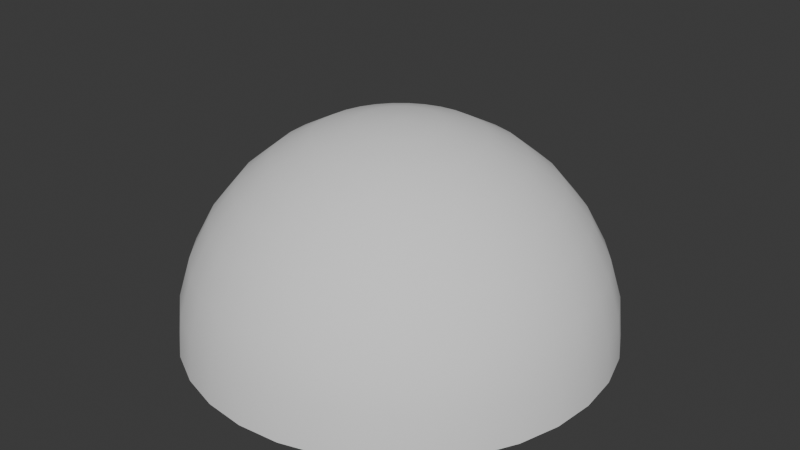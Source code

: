 # Source: untitled.blend  (saved by Blender 4.0.36; exported with 4.5.12 LTS)
import bpy
from mathutils import Matrix  # noqa: F401  (used for matrix-valued properties, if any)

bpy.ops.wm.read_factory_settings(use_empty=True)
scene = bpy.context.scene
scene.name = 'Scene'

# ---- collections
col_collection = bpy.data.collections.new('Collection'); scene.collection.children.link(col_collection)

# ---- world
world_world = bpy.data.worlds.new('World'); scene.world = world_world
world_world.use_nodes = True; world_world.node_tree.nodes.clear()
_N = world_world.node_tree.nodes; _L = world_world.node_tree.links
n0 = _N.new('ShaderNodeOutputWorld'); n0.name = 'World Output'; n0.location = (300, 300)
n1 = _N.new('ShaderNodeBackground'); n1.name = 'Background'; n1.location = (10, 300)
n1.inputs[0].default_value = (0.05088, 0.05088, 0.05088, 1.0)
_L.new(n1.outputs[0], n0.inputs[0])
n0.is_active_output = True
world_world.color = (0.05088, 0.05088, 0.05088)
world_world.use_sun_shadow = False
world_world.sun_shadow_jitter_overblur = 0.0

# ---- meshes
me_sphere = bpy.data.meshes.new('Sphere')
me_sphere.from_pydata([(0.0, 0.5556, 0.8315), (0.0, 0.8315, 0.5556), (0.0, 0.9808, 0.1951), (0.0, 1.0, 0.0), (0.03806, 0.1913, 0.9808), (0.07466, 0.3753, 0.9239), (0.1084, 0.5449, 0.8315), (0.1379, 0.6935, 0.7071), (0.1622, 0.8155, 0.5556), (0.1802, 0.9061, 0.3827), (0.1913, 0.9619, 0.1951), (0.1951, 0.9808, 0.0), (0.07466, 0.1802, 0.9808), (0.1464, 0.3536, 0.9239), (0.2126, 0.5133, 0.8315), (0.2706, 0.6533, 0.7071), (0.3182, 0.7682, 0.5556), (0.3536, 0.8536, 0.3827), (0.3753, 0.9061, 0.1951), (0.3827, 0.9239, 0.0), (0.1084, 0.1622, 0.9808), (0.2126, 0.3182, 0.9239), (0.3087, 0.4619, 0.8315), (0.3928, 0.5879, 0.7071), (0.4619, 0.6913, 0.5556), (0.5133, 0.7682, 0.3827), (0.5449, 0.8155, 0.1951), (0.5556, 0.8315, 0.0), (0.1379, 0.1379, 0.9808), (0.2706, 0.2706, 0.9239), (0.3928, 0.3928, 0.8315), (0.5, 0.5, 0.7071), (0.5879, 0.5879, 0.5556), (0.6533, 0.6533, 0.3827), (0.6935, 0.6935, 0.1951), (0.7071, 0.7071, 0.0), (0.1622, 0.1084, 0.9808), (0.3182, 0.2126, 0.9239), (0.4619, 0.3087, 0.8315), (0.5879, 0.3928, 0.7071), (0.6913, 0.4619, 0.5556), (0.7682, 0.5133, 0.3827), (0.8155, 0.5449, 0.1951), (0.8315, 0.5556, 0.0), (0.0, 0.0, 1.0), (0.1802, 0.07466, 0.9808), (0.3536, 0.1464, 0.9239), (0.5133, 0.2126, 0.8315), (0.6533, 0.2706, 0.7071), (0.7682, 0.3182, 0.5556), (0.8536, 0.3536, 0.3827), (0.9061, 0.3753, 0.1951), (0.9239, 0.3827, 0.0), (0.1913, 0.03806, 0.9808), (0.3753, 0.07466, 0.9239), (0.5449, 0.1084, 0.8315), (0.6935, 0.1379, 0.7071), (0.8155, 0.1622, 0.5556), (0.9061, 0.1802, 0.3827), (0.9619, 0.1913, 0.1951), (0.9808, 0.1951, 0.0), (0.1951, -1.118e-08, 0.9808), (0.3827, -2.235e-08, 0.9239), (0.5556, -5.215e-08, 0.8315), (0.7071, 1.49e-08, 0.7071), (0.8315, -8.941e-08, 0.5556), (0.9239, 4.47e-08, 0.3827), (0.9808, -8.941e-08, 0.1951), (1.0, -1.639e-07, 0.0), (0.1913, -0.03806, 0.9808), (0.3753, -0.07466, 0.9239), (0.5449, -0.1084, 0.8315), (0.6935, -0.1379, 0.7071), (0.8155, -0.1622, 0.5556), (0.9061, -0.1802, 0.3827), (0.9619, -0.1913, 0.1951), (0.9808, -0.1951, 0.0), (0.1802, -0.07466, 0.9808), (0.3536, -0.1464, 0.9239), (0.5133, -0.2126, 0.8315), (0.6533, -0.2706, 0.7071), (0.7682, -0.3182, 0.5556), (0.8536, -0.3536, 0.3827), (0.9061, -0.3753, 0.1951), (0.9239, -0.3827, 0.0), (0.1622, -0.1084, 0.9808), (0.3182, -0.2126, 0.9239), (0.4619, -0.3087, 0.8315), (0.5879, -0.3928, 0.7071), (0.6913, -0.4619, 0.5556), (0.7682, -0.5133, 0.3827), (0.8155, -0.5449, 0.1951), (0.8315, -0.5556, 0.0), (0.1379, -0.1379, 0.9808), (0.2706, -0.2706, 0.9239), (0.3928, -0.3928, 0.8315), (0.5, -0.5, 0.7071), (0.5879, -0.5879, 0.5556), (0.6533, -0.6533, 0.3827), (0.6935, -0.6935, 0.1951), (0.7071, -0.7071, 0.0), (0.1084, -0.1622, 0.9808), (0.2126, -0.3182, 0.9239), (0.3087, -0.4619, 0.8315), (0.3928, -0.5879, 0.7071), (0.4619, -0.6913, 0.5556), (0.5133, -0.7682, 0.3827), (0.5449, -0.8155, 0.1951), (0.5556, -0.8315, 0.0), (0.07466, -0.1802, 0.9808), (0.1464, -0.3536, 0.9239), (0.2126, -0.5133, 0.8315), (0.2706, -0.6533, 0.7071), (0.3182, -0.7682, 0.5556), (0.3536, -0.8536, 0.3827), (0.3753, -0.9061, 0.1951), (0.3827, -0.9239, 0.0), (0.03806, -0.1913, 0.9808), (0.07466, -0.3753, 0.9239), (0.1084, -0.5449, 0.8315), (0.1379, -0.6935, 0.7071), (0.1622, -0.8155, 0.5556), (0.1802, -0.9061, 0.3827), (0.1913, -0.9619, 0.1951), (0.1951, -0.9808, 0.0), (-7.451e-09, -0.1951, 0.9808), (-5.215e-08, -0.3827, 0.9239), (-9.686e-08, -0.5556, 0.8315), (-1.49e-08, -0.7071, 0.7071), (-1.043e-07, -0.8315, 0.5556), (2.98e-08, -0.9239, 0.3827), (-1.341e-07, -0.9808, 0.1951), (-3.278e-07, -1.0, 0.0), (-0.03806, -0.1913, 0.9808), (-0.07466, -0.3753, 0.9239), (-0.1084, -0.5449, 0.8315), (-0.1379, -0.6935, 0.7071), (-0.1622, -0.8155, 0.5556), (-0.1802, -0.9061, 0.3827), (-0.1913, -0.9619, 0.1951), (-0.1951, -0.9808, 0.0), (-0.07466, -0.1802, 0.9808), (-0.1464, -0.3536, 0.9239), (-0.2126, -0.5133, 0.8315), (-0.2706, -0.6533, 0.7071), (-0.3182, -0.7682, 0.5556), (-0.3536, -0.8536, 0.3827), (-0.3753, -0.9061, 0.1951), (-0.3827, -0.9239, 0.0), (-0.1084, -0.1622, 0.9808), (-0.2126, -0.3182, 0.9239), (-0.3087, -0.4619, 0.8315), (-0.3928, -0.5879, 0.7071), (-0.4619, -0.6913, 0.5556), (-0.5133, -0.7682, 0.3827), (-0.5449, -0.8155, 0.1951), (-0.5556, -0.8315, 0.0), (-0.1379, -0.1379, 0.9808), (-0.2706, -0.2706, 0.9239), (-0.3928, -0.3928, 0.8315), (-0.5, -0.5, 0.7071), (-0.5879, -0.5879, 0.5556), (-0.6533, -0.6533, 0.3827), (-0.6935, -0.6935, 0.1951), (-0.7071, -0.7071, 0.0), (-0.1622, -0.1084, 0.9808), (-0.3182, -0.2126, 0.9239), (-0.4619, -0.3087, 0.8315), (-0.5879, -0.3928, 0.7071), (-0.6913, -0.4619, 0.5556), (-0.7682, -0.5133, 0.3827), (-0.8155, -0.5449, 0.1951), (-0.8315, -0.5556, 0.0), (-0.1802, -0.07466, 0.9808), (-0.3536, -0.1464, 0.9239), (-0.5133, -0.2126, 0.8315), (-0.6533, -0.2706, 0.7071), (-0.7682, -0.3182, 0.5556), (-0.8536, -0.3536, 0.3827), (-0.9061, -0.3753, 0.1951), (-0.9239, -0.3827, 0.0), (-0.1913, -0.03806, 0.9808), (-0.3753, -0.07466, 0.9239), (-0.5449, -0.1084, 0.8315), (-0.6935, -0.1379, 0.7071), (-0.8155, -0.1622, 0.5556), (-0.9061, -0.1802, 0.3827), (-0.9619, -0.1913, 0.1951), (-0.9808, -0.1951, 0.0), (-0.1951, 1.863e-08, 0.9808), (-0.3827, 5.215e-08, 0.9239), (-0.5556, 1.49e-07, 0.8315), (-0.7071, 2.98e-08, 0.7071), (-0.8315, 1.639e-07, 0.5556), (-0.9239, 1.49e-08, 0.3827), (-0.9808, 2.682e-07, 0.1951), (-1.0, 4.47e-07, 0.0), (-0.1913, 0.03806, 0.9808), (-0.3753, 0.07466, 0.9239), (-0.5449, 0.1084, 0.8315), (-0.6935, 0.1379, 0.7071), (-0.8155, 0.1622, 0.5556), (-0.9061, 0.1802, 0.3827), (-0.9619, 0.1913, 0.1951), (-0.9808, 0.1951, 0.0), (-0.1802, 0.07466, 0.9808), (-0.3536, 0.1464, 0.9239), (-0.5133, 0.2126, 0.8315), (-0.6533, 0.2706, 0.7071), (-0.7682, 0.3182, 0.5556), (-0.8536, 0.3536, 0.3827), (-0.9061, 0.3753, 0.1951), (-0.9239, 0.3827, 0.0), (-0.1622, 0.1084, 0.9808), (-0.3182, 0.2126, 0.9239), (-0.4619, 0.3087, 0.8315), (-0.5879, 0.3928, 0.7071), (-0.6913, 0.4619, 0.5556), (-0.7682, 0.5133, 0.3827), (-0.8155, 0.5449, 0.1951), (-0.8315, 0.5556, 0.0), (-0.1379, 0.1379, 0.9808), (-0.2706, 0.2706, 0.9239), (-0.3928, 0.3928, 0.8315), (-0.5, 0.5, 0.7071), (-0.5879, 0.5879, 0.5556), (-0.6533, 0.6533, 0.3827), (-0.6935, 0.6935, 0.1951), (-0.7071, 0.7071, 0.0), (-0.1084, 0.1622, 0.9808), (-0.2126, 0.3182, 0.9239), (-0.3087, 0.4619, 0.8315), (-0.3928, 0.5879, 0.7071), (-0.4619, 0.6913, 0.5556), (-0.5133, 0.7682, 0.3827), (-0.5449, 0.8155, 0.1951), (-0.5556, 0.8315, 0.0), (-0.07466, 0.1802, 0.9808), (-0.1464, 0.3536, 0.9239), (-0.2126, 0.5133, 0.8315), (-0.2706, 0.6533, 0.7071), (-0.3182, 0.7682, 0.5556), (-0.3536, 0.8536, 0.3827), (-0.3753, 0.9061, 0.1951), (-0.3827, 0.9239, 0.0), (-0.03806, 0.1913, 0.9808), (-0.07466, 0.3753, 0.9239), (-0.1084, 0.5449, 0.8315), (-0.1379, 0.6935, 0.7071), (-0.1622, 0.8155, 0.5556), (-0.1802, 0.9061, 0.3827), (-0.1913, 0.9619, 0.1951), (-0.1951, 0.9808, 0.0), (1.49e-08, 0.1951, 0.9808), (6.706e-08, 0.3827, 0.9239), (8.941e-08, 0.7071, 0.7071), (5.96e-08, 0.9239, 0.3827)], [], [(2, 256, 9, 10), (3, 2, 10, 11), (253, 44, 4), (254, 253, 4, 5), (0, 254, 5, 6), (255, 0, 6, 7), (1, 255, 7, 8), (256, 1, 8, 9), (8, 7, 15, 16), (9, 8, 16, 17), (10, 9, 17, 18), (11, 10, 18, 19), (4, 44, 12), (5, 4, 12, 13), (6, 5, 13, 14), (7, 6, 14, 15), (13, 12, 20, 21), (14, 13, 21, 22), (15, 14, 22, 23), (16, 15, 23, 24), (17, 16, 24, 25), (18, 17, 25, 26), (19, 18, 26, 27), (12, 44, 20), (25, 24, 32, 33), (26, 25, 33, 34), (27, 26, 34, 35), (20, 44, 28), (21, 20, 28, 29), (22, 21, 29, 30), (23, 22, 30, 31), (24, 23, 31, 32), (30, 29, 37, 38), (31, 30, 38, 39), (32, 31, 39, 40), (33, 32, 40, 41), (34, 33, 41, 42), (35, 34, 42, 43), (28, 44, 36), (29, 28, 36, 37), (42, 41, 50, 51), (43, 42, 51, 52), (36, 44, 45), (37, 36, 45, 46), (38, 37, 46, 47), (39, 38, 47, 48), (40, 39, 48, 49), (41, 40, 49, 50), (47, 46, 54, 55), (48, 47, 55, 56), (49, 48, 56, 57), (50, 49, 57, 58), (51, 50, 58, 59), (52, 51, 59, 60), (45, 44, 53), (46, 45, 53, 54), (59, 58, 66, 67), (60, 59, 67, 68), (53, 44, 61), (54, 53, 61, 62), (55, 54, 62, 63), (56, 55, 63, 64), (57, 56, 64, 65), (58, 57, 65, 66), (64, 63, 71, 72), (65, 64, 72, 73), (66, 65, 73, 74), (67, 66, 74, 75), (68, 67, 75, 76), (61, 44, 69), (62, 61, 69, 70), (63, 62, 70, 71), (76, 75, 83, 84), (69, 44, 77), (70, 69, 77, 78), (71, 70, 78, 79), (72, 71, 79, 80), (73, 72, 80, 81), (74, 73, 81, 82), (75, 74, 82, 83), (80, 79, 87, 88), (81, 80, 88, 89), (82, 81, 89, 90), (83, 82, 90, 91), (84, 83, 91, 92), (77, 44, 85), (78, 77, 85, 86), (79, 78, 86, 87), (92, 91, 99, 100), (85, 44, 93), (86, 85, 93, 94), (87, 86, 94, 95), (88, 87, 95, 96), (89, 88, 96, 97), (90, 89, 97, 98), (91, 90, 98, 99), (97, 96, 104, 105), (98, 97, 105, 106), (99, 98, 106, 107), (100, 99, 107, 108), (93, 44, 101), (94, 93, 101, 102), (95, 94, 102, 103), (96, 95, 103, 104), (102, 101, 109, 110), (103, 102, 110, 111), (104, 103, 111, 112), (105, 104, 112, 113), (106, 105, 113, 114), (107, 106, 114, 115), (108, 107, 115, 116), (101, 44, 109), (114, 113, 121, 122), (115, 114, 122, 123), (116, 115, 123, 124), (109, 44, 117), (110, 109, 117, 118), (111, 110, 118, 119), (112, 111, 119, 120), (113, 112, 120, 121), (118, 117, 125, 126), (119, 118, 126, 127), (120, 119, 127, 128), (121, 120, 128, 129), (122, 121, 129, 130), (123, 122, 130, 131), (124, 123, 131, 132), (117, 44, 125), (130, 129, 137, 138), (131, 130, 138, 139), (132, 131, 139, 140), (125, 44, 133), (126, 125, 133, 134), (127, 126, 134, 135), (128, 127, 135, 136), (129, 128, 136, 137), (135, 134, 142, 143), (136, 135, 143, 144), (137, 136, 144, 145), (138, 137, 145, 146), (139, 138, 146, 147), (140, 139, 147, 148), (133, 44, 141), (134, 133, 141, 142), (147, 146, 154, 155), (148, 147, 155, 156), (141, 44, 149), (142, 141, 149, 150), (143, 142, 150, 151), (144, 143, 151, 152), (145, 144, 152, 153), (146, 145, 153, 154), (151, 150, 158, 159), (152, 151, 159, 160), (153, 152, 160, 161), (154, 153, 161, 162), (155, 154, 162, 163), (156, 155, 163, 164), (149, 44, 157), (150, 149, 157, 158), (163, 162, 170, 171), (164, 163, 171, 172), (157, 44, 165), (158, 157, 165, 166), (159, 158, 166, 167), (160, 159, 167, 168), (161, 160, 168, 169), (162, 161, 169, 170), (168, 167, 175, 176), (169, 168, 176, 177), (170, 169, 177, 178), (171, 170, 178, 179), (172, 171, 179, 180), (165, 44, 173), (166, 165, 173, 174), (167, 166, 174, 175), (180, 179, 187, 188), (173, 44, 181), (174, 173, 181, 182), (175, 174, 182, 183), (176, 175, 183, 184), (177, 176, 184, 185), (178, 177, 185, 186), (179, 178, 186, 187), (185, 184, 192, 193), (186, 185, 193, 194), (187, 186, 194, 195), (188, 187, 195, 196), (181, 44, 189), (182, 181, 189, 190), (183, 182, 190, 191), (184, 183, 191, 192), (189, 44, 197), (190, 189, 197, 198), (191, 190, 198, 199), (192, 191, 199, 200), (193, 192, 200, 201), (194, 193, 201, 202), (195, 194, 202, 203), (196, 195, 203, 204), (201, 200, 208, 209), (202, 201, 209, 210), (203, 202, 210, 211), (204, 203, 211, 212), (197, 44, 205), (198, 197, 205, 206), (199, 198, 206, 207), (200, 199, 207, 208), (206, 205, 213, 214), (207, 206, 214, 215), (208, 207, 215, 216), (209, 208, 216, 217), (210, 209, 217, 218), (211, 210, 218, 219), (212, 211, 219, 220), (205, 44, 213), (218, 217, 225, 226), (219, 218, 226, 227), (220, 219, 227, 228), (213, 44, 221), (214, 213, 221, 222), (215, 214, 222, 223), (216, 215, 223, 224), (217, 216, 224, 225), (222, 221, 229, 230), (223, 222, 230, 231), (224, 223, 231, 232), (225, 224, 232, 233), (226, 225, 233, 234), (227, 226, 234, 235), (228, 227, 235, 236), (221, 44, 229), (234, 233, 241, 242), (235, 234, 242, 243), (236, 235, 243, 244), (229, 44, 237), (230, 229, 237, 238), (231, 230, 238, 239), (232, 231, 239, 240), (233, 232, 240, 241), (239, 238, 246, 247), (240, 239, 247, 248), (241, 240, 248, 249), (242, 241, 249, 250), (243, 242, 250, 251), (244, 243, 251, 252), (237, 44, 245), (238, 237, 245, 246), (251, 250, 256, 2), (252, 251, 2, 3), (245, 44, 253), (246, 245, 253, 254), (247, 246, 254, 0), (248, 247, 0, 255), (249, 248, 255, 1), (250, 249, 1, 256)])
me_sphere.polygons.foreach_set('use_smooth', [True] * 256)
_uv = me_sphere.uv_layers.new(name='UVMap')
_uv.uv.foreach_set('vector', [0.7511, 0.09332, 0.7516, 0.201, 0.7203, 0.201, 0.7198, 0.09332, 0.7507, 0.003974, 0.7511, 0.09332, 0.7198, 0.09332, 0.7195, 0.003974, 0.7544, 0.8783, 0.7389, 0.9979, 0.7231, 0.8783, 0.754, 0.7445, 0.7544, 0.8783, 0.7231, 0.8783, 0.7227, 0.7445, 0.7534, 0.6028, 0.754, 0.7445, 0.7227, 0.7445, 0.7222, 0.6028, 0.7528, 0.4606, 0.7534, 0.6028, 0.7222, 0.6028, 0.7215, 0.4606, 0.7522, 0.3247, 0.7528, 0.4606, 0.7215, 0.4606, 0.7209, 0.3247, 0.7516, 0.201, 0.7522, 0.3247, 0.7209, 0.3247, 0.7203, 0.201, 0.7209, 0.3247, 0.7215, 0.4606, 0.6903, 0.4606, 0.6897, 0.3247, 0.7203, 0.201, 0.7209, 0.3247, 0.6897, 0.3247, 0.6891, 0.201, 0.7198, 0.09332, 0.7203, 0.201, 0.6891, 0.201, 0.6886, 0.09332, 0.7195, 0.003974, 0.7198, 0.09332, 0.6886, 0.09332, 0.6882, 0.003974, 0.7231, 0.8783, 0.7076, 0.9979, 0.6919, 0.8783, 0.7227, 0.7445, 0.7231, 0.8783, 0.6919, 0.8783, 0.6915, 0.7445, 0.7222, 0.6028, 0.7227, 0.7445, 0.6915, 0.7445, 0.6909, 0.6028, 0.7215, 0.4606, 0.7222, 0.6028, 0.6909, 0.6028, 0.6903, 0.4606, 0.6915, 0.7445, 0.6919, 0.8783, 0.6606, 0.8783, 0.6602, 0.7445, 0.6909, 0.6028, 0.6915, 0.7445, 0.6602, 0.7445, 0.6597, 0.6028, 0.6903, 0.4606, 0.6909, 0.6028, 0.6597, 0.6028, 0.659, 0.4606, 0.6897, 0.3247, 0.6903, 0.4606, 0.659, 0.4606, 0.6584, 0.3247, 0.6891, 0.201, 0.6897, 0.3247, 0.6584, 0.3247, 0.6578, 0.201, 0.6886, 0.09332, 0.6891, 0.201, 0.6578, 0.201, 0.6573, 0.09332, 0.6882, 0.003974, 0.6886, 0.09332, 0.6573, 0.09332, 0.657, 0.003974, 0.6919, 0.8783, 0.6764, 0.9979, 0.6606, 0.8783, 0.6578, 0.201, 0.6584, 0.3247, 0.6272, 0.3247, 0.6266, 0.201, 0.6573, 0.09332, 0.6578, 0.201, 0.6266, 0.201, 0.6261, 0.09332, 0.657, 0.003974, 0.6573, 0.09332, 0.6261, 0.09332, 0.6257, 0.003974, 0.6606, 0.8783, 0.6451, 0.9979, 0.6294, 0.8783, 0.6602, 0.7445, 0.6606, 0.8783, 0.6294, 0.8783, 0.629, 0.7445, 0.6597, 0.6028, 0.6602, 0.7445, 0.629, 0.7445, 0.6284, 0.6028, 0.659, 0.4606, 0.6597, 0.6028, 0.6284, 0.6028, 0.6278, 0.4606, 0.6584, 0.3247, 0.659, 0.4606, 0.6278, 0.4606, 0.6272, 0.3247, 0.6284, 0.6028, 0.629, 0.7445, 0.5977, 0.7445, 0.5972, 0.6028, 0.6278, 0.4606, 0.6284, 0.6028, 0.5972, 0.6028, 0.5965, 0.4606, 0.6272, 0.3247, 0.6278, 0.4606, 0.5965, 0.4606, 0.5959, 0.3247, 0.6266, 0.201, 0.6272, 0.3247, 0.5959, 0.3247, 0.5953, 0.201, 0.6261, 0.09332, 0.6266, 0.201, 0.5953, 0.201, 0.5948, 0.09332, 0.6257, 0.003974, 0.6261, 0.09332, 0.5948, 0.09332, 0.5945, 0.003974, 0.6294, 0.8783, 0.6139, 0.9979, 0.5981, 0.8783, 0.629, 0.7445, 0.6294, 0.8783, 0.5981, 0.8783, 0.5977, 0.7445, 0.5948, 0.09332, 0.5953, 0.201, 0.5641, 0.201, 0.5636, 0.09332, 0.5945, 0.003974, 0.5948, 0.09332, 0.5636, 0.09332, 0.5632, 0.003974, 0.5981, 0.8783, 0.5826, 0.9979, 0.5669, 0.8783, 0.5977, 0.7445, 0.5981, 0.8783, 0.5669, 0.8783, 0.5665, 0.7445, 0.5972, 0.6028, 0.5977, 0.7445, 0.5665, 0.7445, 0.5659, 0.6028, 0.5965, 0.4606, 0.5972, 0.6028, 0.5659, 0.6028, 0.5653, 0.4606, 0.5959, 0.3247, 0.5965, 0.4606, 0.5653, 0.4606, 0.5647, 0.3247, 0.5953, 0.201, 0.5959, 0.3247, 0.5647, 0.3247, 0.5641, 0.201, 0.5659, 0.6028, 0.5665, 0.7445, 0.5352, 0.7445, 0.5347, 0.6028, 0.5653, 0.4606, 0.5659, 0.6028, 0.5347, 0.6028, 0.534, 0.4606, 0.5647, 0.3247, 0.5653, 0.4606, 0.534, 0.4606, 0.5334, 0.3247, 0.5641, 0.201, 0.5647, 0.3247, 0.5334, 0.3247, 0.5328, 0.201, 0.5636, 0.09332, 0.5641, 0.201, 0.5328, 0.201, 0.5323, 0.09332, 0.5632, 0.003974, 0.5636, 0.09332, 0.5323, 0.09332, 0.532, 0.003974, 0.5669, 0.8783, 0.5514, 0.9979, 0.5356, 0.8783, 0.5665, 0.7445, 0.5669, 0.8783, 0.5356, 0.8783, 0.5352, 0.7445, 0.5323, 0.09332, 0.5328, 0.201, 0.5016, 0.201, 0.5011, 0.09332, 0.532, 0.003974, 0.5323, 0.09332, 0.5011, 0.09332, 0.5007, 0.003974, 0.5356, 0.8783, 0.5201, 0.9979, 0.5044, 0.8783, 0.5352, 0.7445, 0.5356, 0.8783, 0.5044, 0.8783, 0.504, 0.7445, 0.5347, 0.6028, 0.5352, 0.7445, 0.504, 0.7445, 0.5034, 0.6028, 0.534, 0.4606, 0.5347, 0.6028, 0.5034, 0.6028, 0.5028, 0.4606, 0.5334, 0.3247, 0.534, 0.4606, 0.5028, 0.4606, 0.5022, 0.3247, 0.5328, 0.201, 0.5334, 0.3247, 0.5022, 0.3247, 0.5016, 0.201, 0.5028, 0.4606, 0.5034, 0.6028, 0.4722, 0.6028, 0.4715, 0.4606, 0.5022, 0.3247, 0.5028, 0.4606, 0.4715, 0.4606, 0.4709, 0.3247, 0.5016, 0.201, 0.5022, 0.3247, 0.4709, 0.3247, 0.4703, 0.201, 0.5011, 0.09332, 0.5016, 0.201, 0.4703, 0.201, 0.4698, 0.09332, 0.5007, 0.003974, 0.5011, 0.09332, 0.4698, 0.09332, 0.4695, 0.003974, 0.5044, 0.8783, 0.4889, 0.9979, 0.4731, 0.8783, 0.504, 0.7445, 0.5044, 0.8783, 0.4731, 0.8783, 0.4727, 0.7445, 0.5034, 0.6028, 0.504, 0.7445, 0.4727, 0.7445, 0.4722, 0.6028, 0.4695, 0.003974, 0.4698, 0.09332, 0.4386, 0.09332, 0.4382, 0.003974, 0.4731, 0.8783, 0.4576, 0.9979, 0.4419, 0.8783, 0.4727, 0.7445, 0.4731, 0.8783, 0.4419, 0.8783, 0.4415, 0.7445, 0.4722, 0.6028, 0.4727, 0.7445, 0.4415, 0.7445, 0.4409, 0.6028, 0.4715, 0.4606, 0.4722, 0.6028, 0.4409, 0.6028, 0.4403, 0.4606, 0.4709, 0.3247, 0.4715, 0.4606, 0.4403, 0.4606, 0.4397, 0.3247, 0.4703, 0.201, 0.4709, 0.3247, 0.4397, 0.3247, 0.4391, 0.201, 0.4698, 0.09332, 0.4703, 0.201, 0.4391, 0.201, 0.4386, 0.09332, 0.4403, 0.4606, 0.4409, 0.6028, 0.4097, 0.6028, 0.409, 0.4606, 0.4397, 0.3247, 0.4403, 0.4606, 0.409, 0.4606, 0.4084, 0.3247, 0.4391, 0.201, 0.4397, 0.3247, 0.4084, 0.3247, 0.4078, 0.201, 0.4386, 0.09332, 0.4391, 0.201, 0.4078, 0.201, 0.4073, 0.09332, 0.4382, 0.003974, 0.4386, 0.09332, 0.4073, 0.09332, 0.407, 0.003974, 0.4419, 0.8783, 0.4264, 0.9979, 0.4106, 0.8783, 0.4415, 0.7445, 0.4419, 0.8783, 0.4106, 0.8783, 0.4102, 0.7445, 0.4409, 0.6028, 0.4415, 0.7445, 0.4102, 0.7445, 0.4097, 0.6028, 0.407, 0.003974, 0.4073, 0.09332, 0.3761, 0.09332, 0.3757, 0.003974, 0.4106, 0.8783, 0.3951, 0.9979, 0.3794, 0.8783, 0.4102, 0.7445, 0.4106, 0.8783, 0.3794, 0.8783, 0.379, 0.7445, 0.4097, 0.6028, 0.4102, 0.7445, 0.379, 0.7445, 0.3784, 0.6028, 0.409, 0.4606, 0.4097, 0.6028, 0.3784, 0.6028, 0.3778, 0.4606, 0.4084, 0.3247, 0.409, 0.4606, 0.3778, 0.4606, 0.3772, 0.3247, 0.4078, 0.201, 0.4084, 0.3247, 0.3772, 0.3247, 0.3766, 0.201, 0.4073, 0.09332, 0.4078, 0.201, 0.3766, 0.201, 0.3761, 0.09332, 0.3772, 0.3247, 0.3778, 0.4606, 0.3465, 0.4606, 0.3459, 0.3247, 0.3766, 0.201, 0.3772, 0.3247, 0.3459, 0.3247, 0.3453, 0.201, 0.3761, 0.09332, 0.3766, 0.201, 0.3453, 0.201, 0.3448, 0.09332, 0.3757, 0.003974, 0.3761, 0.09332, 0.3448, 0.09332, 0.3445, 0.003974, 0.3794, 0.8783, 0.3639, 0.9979, 0.3481, 0.8783, 0.379, 0.7445, 0.3794, 0.8783, 0.3481, 0.8783, 0.3477, 0.7445, 0.3784, 0.6028, 0.379, 0.7445, 0.3477, 0.7445, 0.3472, 0.6028, 0.3778, 0.4606, 0.3784, 0.6028, 0.3472, 0.6028, 0.3465, 0.4606, 0.3477, 0.7445, 0.3481, 0.8783, 0.3169, 0.8783, 0.3165, 0.7445, 0.3472, 0.6028, 0.3477, 0.7445, 0.3165, 0.7445, 0.3159, 0.6028, 0.3465, 0.4606, 0.3472, 0.6028, 0.3159, 0.6028, 0.3153, 0.4606, 0.3459, 0.3247, 0.3465, 0.4606, 0.3153, 0.4606, 0.3147, 0.3247, 0.3453, 0.201, 0.3459, 0.3247, 0.3147, 0.3247, 0.3141, 0.201, 0.3448, 0.09332, 0.3453, 0.201, 0.3141, 0.201, 0.3136, 0.09332, 0.3445, 0.003974, 0.3448, 0.09332, 0.3136, 0.09332, 0.3132, 0.003974, 0.3481, 0.8783, 0.3326, 0.9979, 0.3169, 0.8783, 0.3141, 0.201, 0.3147, 0.3247, 0.2834, 0.3247, 0.2828, 0.201, 0.3136, 0.09332, 0.3141, 0.201, 0.2828, 0.201, 0.2823, 0.09332, 0.3132, 0.003974, 0.3136, 0.09332, 0.2823, 0.09332, 0.282, 0.003974, 0.3169, 0.8783, 0.3014, 0.9979, 0.2856, 0.8783, 0.3165, 0.7445, 0.3169, 0.8783, 0.2856, 0.8783, 0.2852, 0.7445, 0.3159, 0.6028, 0.3165, 0.7445, 0.2852, 0.7445, 0.2847, 0.6028, 0.3153, 0.4606, 0.3159, 0.6028, 0.2847, 0.6028, 0.284, 0.4606, 0.3147, 0.3247, 0.3153, 0.4606, 0.284, 0.4606, 0.2834, 0.3247, 0.2852, 0.7445, 0.2856, 0.8783, 0.2544, 0.8783, 0.254, 0.7445, 0.2847, 0.6028, 0.2852, 0.7445, 0.254, 0.7445, 0.2534, 0.6028, 0.284, 0.4606, 0.2847, 0.6028, 0.2534, 0.6028, 0.2528, 0.4606, 0.2834, 0.3247, 0.284, 0.4606, 0.2528, 0.4606, 0.2522, 0.3247, 0.2828, 0.201, 0.2834, 0.3247, 0.2522, 0.3247, 0.2516, 0.201, 0.2823, 0.09332, 0.2828, 0.201, 0.2516, 0.201, 0.2511, 0.09332, 0.282, 0.003974, 0.2823, 0.09332, 0.2511, 0.09332, 0.2507, 0.003974, 0.2856, 0.8783, 0.2701, 0.9979, 0.2544, 0.8783, 0.2516, 0.201, 0.2522, 0.3247, 0.2209, 0.3247, 0.2203, 0.201, 0.2511, 0.09332, 0.2516, 0.201, 0.2203, 0.201, 0.2198, 0.09332, 0.2507, 0.003974, 0.2511, 0.09332, 0.2198, 0.09332, 0.2195, 0.003974, 0.2544, 0.8783, 0.2389, 0.9979, 0.2231, 0.8783, 0.254, 0.7445, 0.2544, 0.8783, 0.2231, 0.8783, 0.2227, 0.7445, 0.2534, 0.6028, 0.254, 0.7445, 0.2227, 0.7445, 0.2222, 0.6028, 0.2528, 0.4606, 0.2534, 0.6028, 0.2222, 0.6028, 0.2215, 0.4606, 0.2522, 0.3247, 0.2528, 0.4606, 0.2215, 0.4606, 0.2209, 0.3247, 0.2222, 0.6028, 0.2227, 0.7445, 0.1915, 0.7445, 0.1909, 0.6028, 0.2215, 0.4606, 0.2222, 0.6028, 0.1909, 0.6028, 0.1903, 0.4606, 0.2209, 0.3247, 0.2215, 0.4606, 0.1903, 0.4606, 0.1897, 0.3247, 0.2203, 0.201, 0.2209, 0.3247, 0.1897, 0.3247, 0.1891, 0.201, 0.2198, 0.09332, 0.2203, 0.201, 0.1891, 0.201, 0.1886, 0.09332, 0.2195, 0.003974, 0.2198, 0.09332, 0.1886, 0.09332, 0.1882, 0.003974, 0.2231, 0.8783, 0.2076, 0.9979, 0.1919, 0.8783, 0.2227, 0.7445, 0.2231, 0.8783, 0.1919, 0.8783, 0.1915, 0.7445, 0.1886, 0.09332, 0.1891, 0.201, 0.1578, 0.201, 0.1573, 0.09332, 0.1882, 0.003974, 0.1886, 0.09332, 0.1573, 0.09332, 0.157, 0.003974, 0.1919, 0.8783, 0.1764, 0.9979, 0.1606, 0.8783, 0.1915, 0.7445, 0.1919, 0.8783, 0.1606, 0.8783, 0.1602, 0.7445, 0.1909, 0.6028, 0.1915, 0.7445, 0.1602, 0.7445, 0.1597, 0.6028, 0.1903, 0.4606, 0.1909, 0.6028, 0.1597, 0.6028, 0.159, 0.4606, 0.1897, 0.3247, 0.1903, 0.4606, 0.159, 0.4606, 0.1584, 0.3247, 0.1891, 0.201, 0.1897, 0.3247, 0.1584, 0.3247, 0.1578, 0.201, 0.1597, 0.6028, 0.1602, 0.7445, 0.129, 0.7445, 0.1284, 0.6028, 0.159, 0.4606, 0.1597, 0.6028, 0.1284, 0.6028, 0.1278, 0.4606, 0.1584, 0.3247, 0.159, 0.4606, 0.1278, 0.4606, 0.1272, 0.3247, 0.1578, 0.201, 0.1584, 0.3247, 0.1272, 0.3247, 0.1266, 0.201, 0.1573, 0.09332, 0.1578, 0.201, 0.1266, 0.201, 0.1261, 0.09332, 0.157, 0.003974, 0.1573, 0.09332, 0.1261, 0.09332, 0.1257, 0.003974, 0.1606, 0.8783, 0.1451, 0.9979, 0.1294, 0.8783, 0.1602, 0.7445, 0.1606, 0.8783, 0.1294, 0.8783, 0.129, 0.7445, 0.1261, 0.09332, 0.1266, 0.201, 0.09534, 0.201, 0.09485, 0.09332, 0.1257, 0.003974, 0.1261, 0.09332, 0.09485, 0.09332, 0.09447, 0.003974, 0.1294, 0.8783, 0.1139, 0.9979, 0.09811, 0.8783, 0.129, 0.7445, 0.1294, 0.8783, 0.09811, 0.8783, 0.09772, 0.7445, 0.1284, 0.6028, 0.129, 0.7445, 0.09772, 0.7445, 0.09717, 0.6028, 0.1278, 0.4606, 0.1284, 0.6028, 0.09717, 0.6028, 0.09654, 0.4606, 0.1272, 0.3247, 0.1278, 0.4606, 0.09654, 0.4606, 0.09591, 0.3247, 0.1266, 0.201, 0.1272, 0.3247, 0.09591, 0.3247, 0.09534, 0.201, 0.09654, 0.4606, 0.09717, 0.6028, 0.06592, 0.6028, 0.06529, 0.4606, 0.09591, 0.3247, 0.09654, 0.4606, 0.06529, 0.4606, 0.06466, 0.3247, 0.09534, 0.201, 0.09591, 0.3247, 0.06466, 0.3247, 0.06409, 0.201, 0.09485, 0.09332, 0.09534, 0.201, 0.06409, 0.201, 0.0636, 0.09332, 0.09447, 0.003974, 0.09485, 0.09332, 0.0636, 0.09332, 0.06322, 0.003974, 0.09811, 0.8783, 0.08263, 0.9979, 0.06686, 0.8783, 0.09772, 0.7445, 0.09811, 0.8783, 0.06686, 0.8783, 0.06647, 0.7445, 0.09717, 0.6028, 0.09772, 0.7445, 0.06647, 0.7445, 0.06592, 0.6028, 0.06322, 0.003974, 0.0636, 0.09332, 0.03235, 0.09332, 0.03197, 0.003974, 0.06686, 0.8783, 0.05138, 0.9979, 0.03561, 0.8783, 0.06647, 0.7445, 0.06686, 0.8783, 0.03561, 0.8783, 0.03522, 0.7445, 0.06592, 0.6028, 0.06647, 0.7445, 0.03522, 0.7445, 0.03467, 0.6028, 0.06529, 0.4606, 0.06592, 0.6028, 0.03467, 0.6028, 0.03404, 0.4606, 0.06466, 0.3247, 0.06529, 0.4606, 0.03404, 0.4606, 0.03341, 0.3247, 0.06409, 0.201, 0.06466, 0.3247, 0.03341, 0.3247, 0.03284, 0.201, 0.0636, 0.09332, 0.06409, 0.201, 0.03284, 0.201, 0.03235, 0.09332, 0.03341, 0.3247, 0.03404, 0.4606, 0.002794, 0.4606, 0.002163, 0.3247, 0.03284, 0.201, 0.03341, 0.3247, 0.002163, 0.3247, 0.001585, 0.201, 0.03235, 0.09332, 0.03284, 0.201, 0.001585, 0.201, 0.001099, 0.09332, 0.03197, 0.003974, 0.03235, 0.09332, 0.001099, 0.09332, 0.0007228, 0.003974, 0.03561, 0.8783, 0.02013, 0.9979, 0.004359, 0.8783, 0.03522, 0.7445, 0.03561, 0.8783, 0.004359, 0.8783, 0.003969, 0.7445, 0.03467, 0.6028, 0.03522, 0.7445, 0.003969, 0.7445, 0.00342, 0.6028, 0.03404, 0.4606, 0.03467, 0.6028, 0.00342, 0.6028, 0.002794, 0.4606, 1.0, 0.8783, 0.9889, 0.9979, 0.9731, 0.8783, 1.0, 0.7445, 1.0, 0.8783, 0.9731, 0.8783, 0.9727, 0.7445, 1.0, 0.6028, 1.0, 0.7445, 0.9727, 0.7445, 0.9722, 0.6028, 1.0, 0.4606, 1.0, 0.6028, 0.9722, 0.6028, 0.9715, 0.4606, 1.0, 0.3247, 1.0, 0.4606, 0.9715, 0.4606, 0.9709, 0.3247, 1.0, 0.201, 1.0, 0.3247, 0.9709, 0.3247, 0.9703, 0.201, 1.0, 0.09332, 1.0, 0.201, 0.9703, 0.201, 0.9698, 0.09332, 1.0, 0.003974, 1.0, 0.09332, 0.9698, 0.09332, 0.9695, 0.003974, 0.9709, 0.3247, 0.9715, 0.4606, 0.9403, 0.4606, 0.9397, 0.3247, 0.9703, 0.201, 0.9709, 0.3247, 0.9397, 0.3247, 0.9391, 0.201, 0.9698, 0.09332, 0.9703, 0.201, 0.9391, 0.201, 0.9386, 0.09332, 0.9695, 0.003974, 0.9698, 0.09332, 0.9386, 0.09332, 0.9382, 0.003974, 0.9731, 0.8783, 0.9576, 0.9979, 0.9419, 0.8783, 0.9727, 0.7445, 0.9731, 0.8783, 0.9419, 0.8783, 0.9415, 0.7445, 0.9722, 0.6028, 0.9727, 0.7445, 0.9415, 0.7445, 0.9409, 0.6028, 0.9715, 0.4606, 0.9722, 0.6028, 0.9409, 0.6028, 0.9403, 0.4606, 0.9415, 0.7445, 0.9419, 0.8783, 0.9106, 0.8783, 0.9102, 0.7445, 0.9409, 0.6028, 0.9415, 0.7445, 0.9102, 0.7445, 0.9097, 0.6028, 0.9403, 0.4606, 0.9409, 0.6028, 0.9097, 0.6028, 0.909, 0.4606, 0.9397, 0.3247, 0.9403, 0.4606, 0.909, 0.4606, 0.9084, 0.3247, 0.9391, 0.201, 0.9397, 0.3247, 0.9084, 0.3247, 0.9078, 0.201, 0.9386, 0.09332, 0.9391, 0.201, 0.9078, 0.201, 0.9073, 0.09332, 0.9382, 0.003974, 0.9386, 0.09332, 0.9073, 0.09332, 0.907, 0.003974, 0.9419, 0.8783, 0.9264, 0.9979, 0.9106, 0.8783, 0.9078, 0.201, 0.9084, 0.3247, 0.8772, 0.3247, 0.8766, 0.201, 0.9073, 0.09332, 0.9078, 0.201, 0.8766, 0.201, 0.8761, 0.09332, 0.907, 0.003974, 0.9073, 0.09332, 0.8761, 0.09332, 0.8757, 0.003974, 0.9106, 0.8783, 0.8951, 0.9979, 0.8794, 0.8783, 0.9102, 0.7445, 0.9106, 0.8783, 0.8794, 0.8783, 0.879, 0.7445, 0.9097, 0.6028, 0.9102, 0.7445, 0.879, 0.7445, 0.8784, 0.6028, 0.909, 0.4606, 0.9097, 0.6028, 0.8784, 0.6028, 0.8778, 0.4606, 0.9084, 0.3247, 0.909, 0.4606, 0.8778, 0.4606, 0.8772, 0.3247, 0.879, 0.7445, 0.8794, 0.8783, 0.8481, 0.8783, 0.8477, 0.7445, 0.8784, 0.6028, 0.879, 0.7445, 0.8477, 0.7445, 0.8472, 0.6028, 0.8778, 0.4606, 0.8784, 0.6028, 0.8472, 0.6028, 0.8465, 0.4606, 0.8772, 0.3247, 0.8778, 0.4606, 0.8465, 0.4606, 0.8459, 0.3247, 0.8766, 0.201, 0.8772, 0.3247, 0.8459, 0.3247, 0.8453, 0.201, 0.8761, 0.09332, 0.8766, 0.201, 0.8453, 0.201, 0.8448, 0.09332, 0.8757, 0.003974, 0.8761, 0.09332, 0.8448, 0.09332, 0.8445, 0.003974, 0.8794, 0.8783, 0.8639, 0.9979, 0.8481, 0.8783, 0.8453, 0.201, 0.8459, 0.3247, 0.8147, 0.3247, 0.8141, 0.201, 0.8448, 0.09332, 0.8453, 0.201, 0.8141, 0.201, 0.8136, 0.09332, 0.8445, 0.003974, 0.8448, 0.09332, 0.8136, 0.09332, 0.8132, 0.003974, 0.8481, 0.8783, 0.8326, 0.9979, 0.8169, 0.8783, 0.8477, 0.7445, 0.8481, 0.8783, 0.8169, 0.8783, 0.8165, 0.7445, 0.8472, 0.6028, 0.8477, 0.7445, 0.8165, 0.7445, 0.8159, 0.6028, 0.8465, 0.4606, 0.8472, 0.6028, 0.8159, 0.6028, 0.8153, 0.4606, 0.8459, 0.3247, 0.8465, 0.4606, 0.8153, 0.4606, 0.8147, 0.3247, 0.8159, 0.6028, 0.8165, 0.7445, 0.7852, 0.7445, 0.7847, 0.6028, 0.8153, 0.4606, 0.8159, 0.6028, 0.7847, 0.6028, 0.784, 0.4606, 0.8147, 0.3247, 0.8153, 0.4606, 0.784, 0.4606, 0.7834, 0.3247, 0.8141, 0.201, 0.8147, 0.3247, 0.7834, 0.3247, 0.7828, 0.201, 0.8136, 0.09332, 0.8141, 0.201, 0.7828, 0.201, 0.7823, 0.09332, 0.8132, 0.003974, 0.8136, 0.09332, 0.7823, 0.09332, 0.782, 0.003974, 0.8169, 0.8783, 0.8014, 0.9979, 0.7856, 0.8783, 0.8165, 0.7445, 0.8169, 0.8783, 0.7856, 0.8783, 0.7852, 0.7445, 0.7823, 0.09332, 0.7828, 0.201, 0.7516, 0.201, 0.7511, 0.09332, 0.782, 0.003974, 0.7823, 0.09332, 0.7511, 0.09332, 0.7507, 0.003974, 0.7856, 0.8783, 0.7701, 0.9979, 0.7544, 0.8783, 0.7852, 0.7445, 0.7856, 0.8783, 0.7544, 0.8783, 0.754, 0.7445, 0.7847, 0.6028, 0.7852, 0.7445, 0.754, 0.7445, 0.7534, 0.6028, 0.784, 0.4606, 0.7847, 0.6028, 0.7534, 0.6028, 0.7528, 0.4606, 0.7834, 0.3247, 0.784, 0.4606, 0.7528, 0.4606, 0.7522, 0.3247, 0.7828, 0.201, 0.7834, 0.3247, 0.7522, 0.3247, 0.7516, 0.201])
me_sphere.update()

# ---- objects
ob_sphere = bpy.data.objects.new('Sphere', me_sphere)

# ---- transforms, parenting, visibility, modifiers, constraints
ob_sphere.location = (-0.2301, -0.6516, -0.264)

# ---- collection membership
col_collection.objects.link(ob_sphere)

# ---- scene / render settings (as saved in the file)
scene.frame_start = 1; scene.frame_end = 250; scene.frame_set(1)
scene.render.engine = 'BLENDER_EEVEE_NEXT'
scene.cycles.sampling_pattern = 'TABULATED_SOBOL'
bpy.context.view_layer.update()

# ---- added for rendering (the .blend has no active camera and no usable light): camera, sun
cam_auto = bpy.data.cameras.new('AutoCamera')
cam_auto.lens = 50.0
cam_auto.sensor_width = 36.0
cam_auto.clip_end = 1000.0
ob_auto_camera = bpy.data.objects.new('AutoCamera', cam_auto)
scene.collection.objects.link(ob_auto_camera)
ob_auto_camera.location = (2.54553, -3.98236, 2.45658)
ob_auto_camera.rotation_euler = (1.09748, -7.21219e-08, 0.694738)
scene.camera = ob_auto_camera
light_auto_sun = bpy.data.lights.new('AutoSun', 'SUN')
light_auto_sun.energy = 3.0
light_auto_sun.angle = 0.0523599
ob_auto_sun = bpy.data.objects.new('AutoSun', light_auto_sun)
scene.collection.objects.link(ob_auto_sun)
ob_auto_sun.rotation_euler = (0.872665, 0.174533, 0.523599)
bpy.context.view_layer.update()
